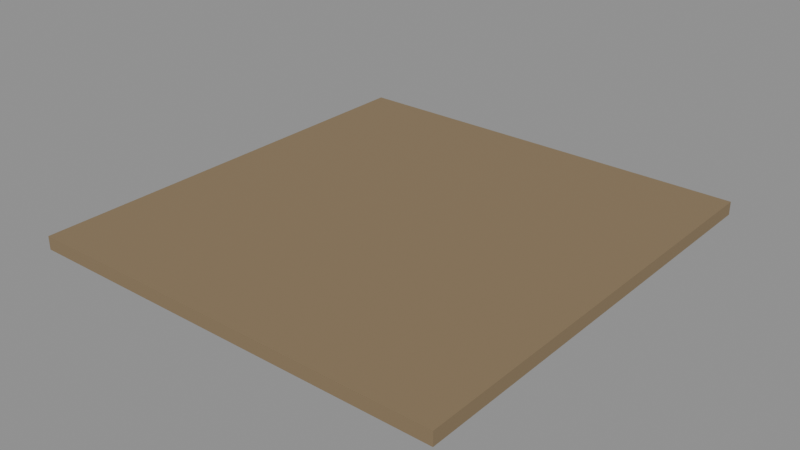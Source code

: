 # Source: e1906_after.blend  (saved by Blender 5.2.44; exported with 4.5.12 LTS)
import bpy
from mathutils import Matrix  # noqa: F401  (used for matrix-valued properties, if any)

bpy.ops.wm.read_factory_settings(use_empty=True)
scene = bpy.context.scene
scene.name = 'Scene'

# ---- materials (node trees are filled in below, after node groups)
mat_terreno = bpy.data.materials.new('Terreno')

# ---- material node trees
mat_terreno.use_nodes = True; mat_terreno.node_tree.nodes.clear()
_N = mat_terreno.node_tree.nodes; _L = mat_terreno.node_tree.links
n0 = _N.new('ShaderNodeBsdfPrincipled'); n0.name = 'Principled BSDF'; n0.location = (-200, 100)
n0.inputs[0].default_value = (0.25, 0.18, 0.1, 1.0)
n0.inputs[2].default_value = 0.9
n0.inputs[3].default_value = 1.45
n0.inputs[10].default_value = 0.005
n1 = _N.new('ShaderNodeOutputMaterial'); n1.name = 'Material Output'; n1.location = (200, 100)
_L.new(n0.outputs[0], n1.inputs[0])
n1.is_active_output = True

# ---- meshes
me_jardin_base_cuerpo_mesh = bpy.data.meshes.new('Jardin_Base_Cuerpo_mesh')
me_jardin_base_cuerpo_mesh.from_pydata([(0.0, 0.0, 0.0), (9.6, 0.0, 0.0), (9.6, 10.0, 0.0), (0.0, 10.0, 0.0), (0.0, 0.0, 0.3), (9.6, 0.0, 0.3), (9.6, 10.0, 0.3), (0.0, 10.0, 0.3)], [], [(0, 1, 2, 3), (4, 5, 6, 7), (0, 1, 5, 4), (1, 2, 6, 5), (2, 3, 7, 6), (3, 0, 4, 7)])
me_jardin_base_cuerpo_mesh.materials.append(mat_terreno)
me_jardin_base_cuerpo_mesh.update()

# ---- objects
ob_jardin_base = bpy.data.objects.new('Jardin_Base', None)
ob_jardin_base_cuerpo = bpy.data.objects.new('Jardin_Base_Cuerpo', me_jardin_base_cuerpo_mesh)

# ---- transforms, parenting, visibility, modifiers, constraints
ob_jardin_base.location = (0.0, 0.0, -0.3)
ob_jardin_base.empty_display_type = 'ARROWS'
ob_jardin_base_cuerpo.parent = ob_jardin_base
ob_jardin_base_cuerpo.location = (0.0, 0.0, 0.0)

# ---- collection membership
scene.collection.objects.link(ob_jardin_base)
scene.collection.objects.link(ob_jardin_base_cuerpo)

# ---- scene / render settings (as saved in the file)
scene.frame_start = 1; scene.frame_end = 250; scene.frame_set(1)
scene.render.engine = 'BLENDER_EEVEE_NEXT'
scene.render.bake_bias = 0.0
scene.render.bake_samples = 0
scene.render.compositor_device = 'GPU'
scene.eevee.use_volume_custom_range = False
scene.eevee.fast_gi_thickness_near = 0.1
scene.eevee.fast_gi_thickness_far = 0.0
scene.eevee.ray_tracing_options.screen_trace_thickness = 0.1
bpy.context.view_layer.update()

# ---- added for rendering (the .blend has no active camera and no usable light): camera, sun + grey world if the file has none
cam_auto = bpy.data.cameras.new('AutoCamera')
cam_auto.lens = 50.0
cam_auto.sensor_width = 36.0
cam_auto.clip_end = 1000.0
ob_auto_camera = bpy.data.objects.new('AutoCamera', cam_auto)
scene.collection.objects.link(ob_auto_camera)
ob_auto_camera.location = (17.6286, -10.3944, 10.1129)
ob_auto_camera.rotation_euler = (1.09748, -7.21219e-08, 0.694738)
scene.camera = ob_auto_camera
light_auto_sun = bpy.data.lights.new('AutoSun', 'SUN')
light_auto_sun.energy = 3.0
light_auto_sun.angle = 0.0523599
ob_auto_sun = bpy.data.objects.new('AutoSun', light_auto_sun)
scene.collection.objects.link(ob_auto_sun)
ob_auto_sun.rotation_euler = (0.872665, 0.174533, 0.523599)
if scene.world is None:
    world_auto = bpy.data.worlds.new('AutoWorld')
    world_auto.color = (0.3, 0.3, 0.3)
    scene.world = world_auto
bpy.context.view_layer.update()
